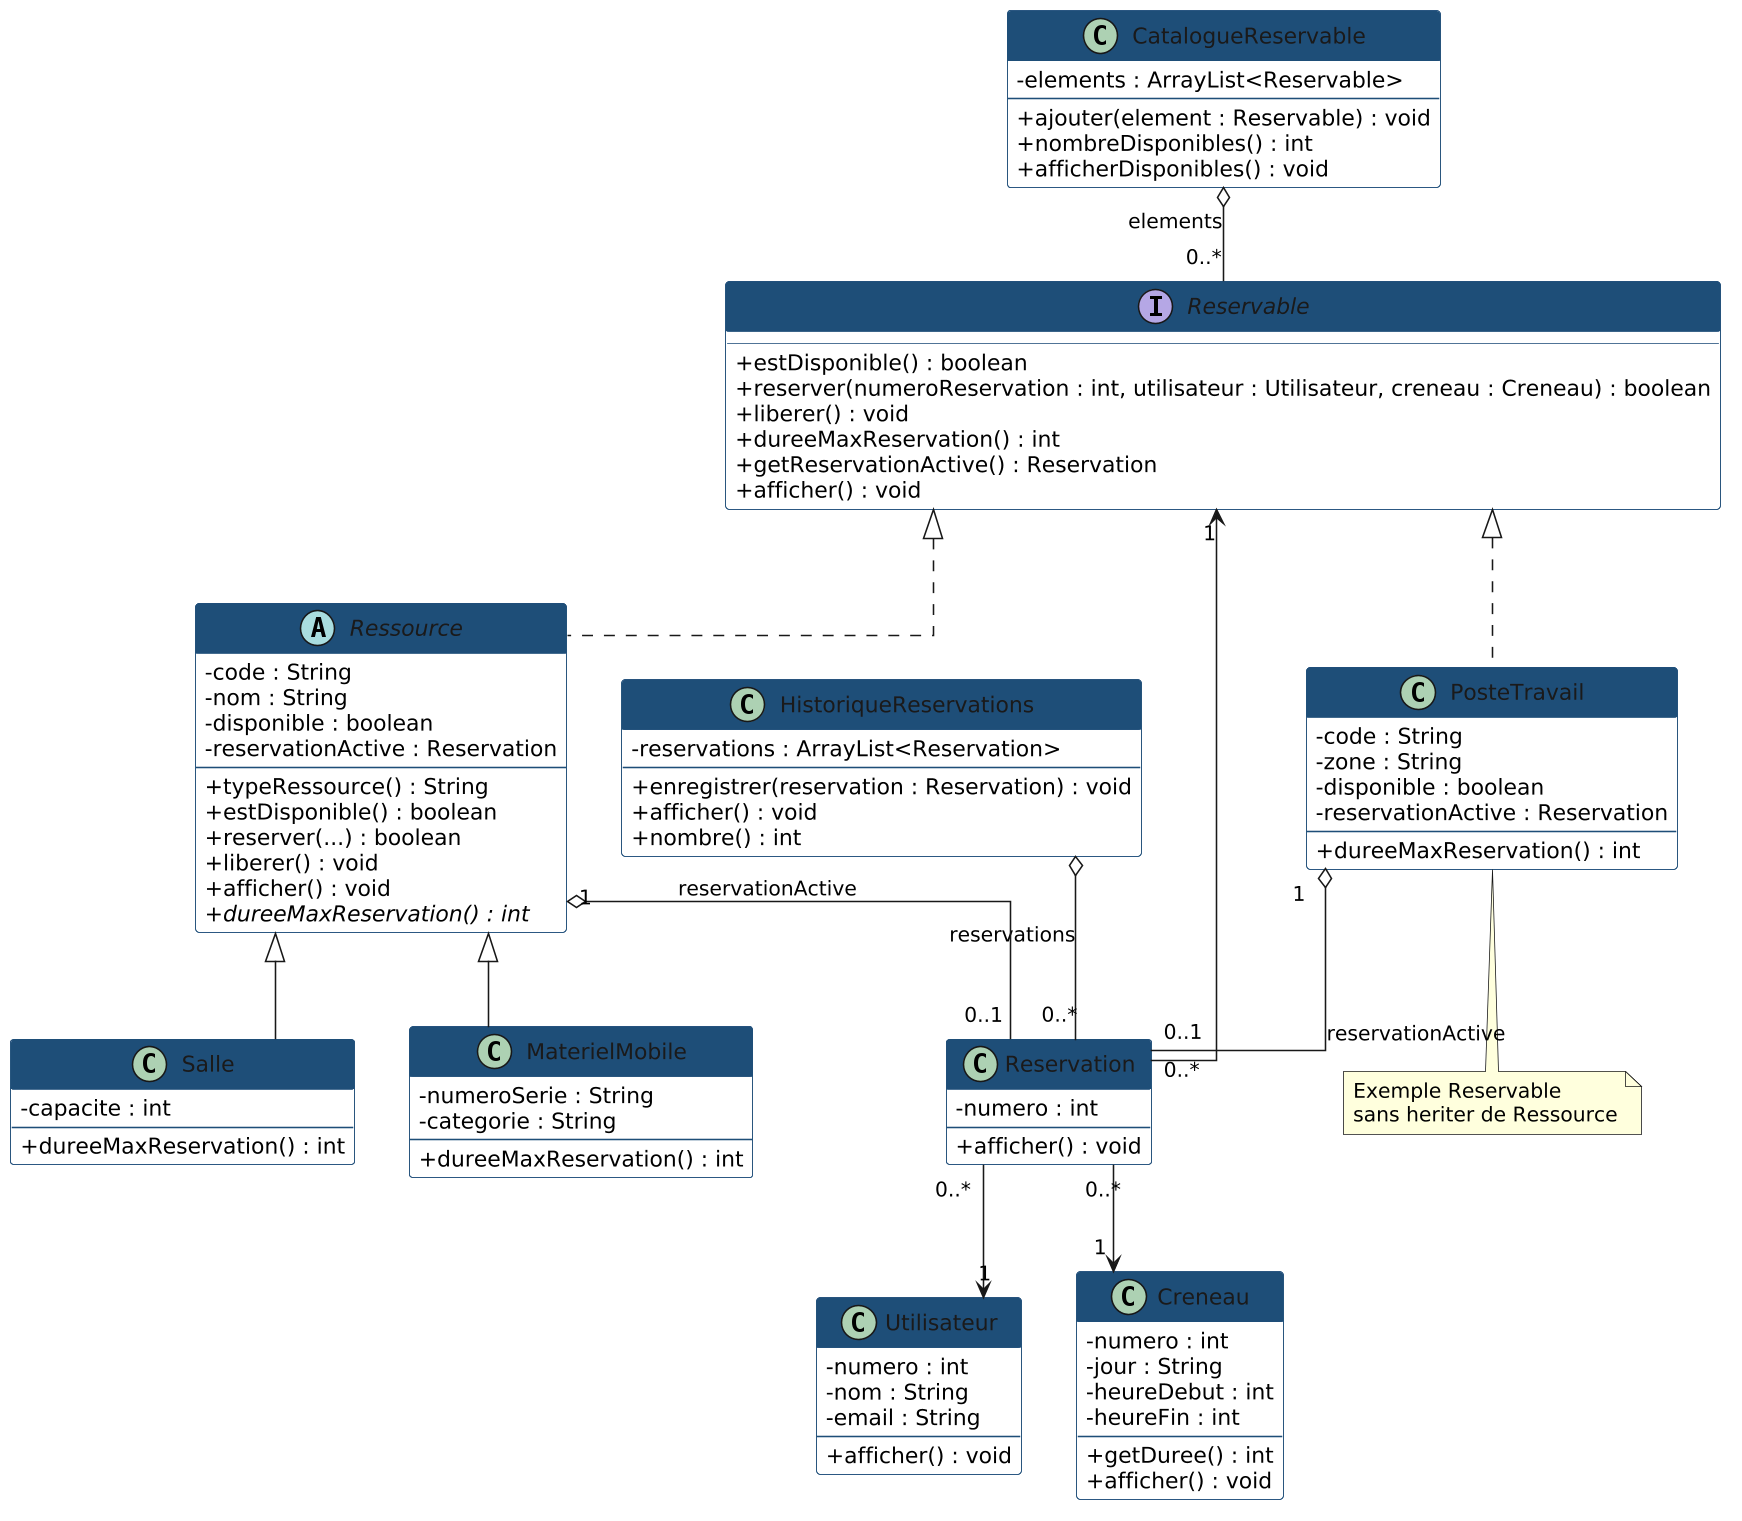

The diagram above was rendered by PlantUML. Its source (embedded in the PNG):
@startuml
skinparam backgroundColor white
skinparam shadowing false
skinparam classAttributeIconSize 0
skinparam linetype ortho
skinparam dpi 150

skinparam interface {
  BackgroundColor #E8F0FE
  BorderColor #1F4E79
  FontColor #1F4E79
}

skinparam abstract {
  BackgroundColor #FFF8E8
  BorderColor #1F4E79
}

skinparam class {
  BackgroundColor #FFFFFF
  BorderColor #1F4E79
  HeaderBackgroundColor #1F4E79
  FontColor #1A1A1A
}

interface Reservable {
  + estDisponible() : boolean
  + reserver(numeroReservation : int, utilisateur : Utilisateur, creneau : Creneau) : boolean
  + liberer() : void
  + dureeMaxReservation() : int
  + getReservationActive() : Reservation
  + afficher() : void
}

abstract class Ressource {
  - code : String
  - nom : String
  - disponible : boolean
  - reservationActive : Reservation
  --
  + typeRessource() : String
  + estDisponible() : boolean
  + reserver(...) : boolean
  + liberer() : void
  + afficher() : void
  + {abstract} dureeMaxReservation() : int
}

class Salle {
  - capacite : int
  --
  + dureeMaxReservation() : int
}

class MaterielMobile {
  - numeroSerie : String
  - categorie : String
  --
  + dureeMaxReservation() : int
}

class PosteTravail {
  - code : String
  - zone : String
  - disponible : boolean
  - reservationActive : Reservation
  --
  + dureeMaxReservation() : int
}

class Utilisateur {
  - numero : int
  - nom : String
  - email : String
  --
  + afficher() : void
}

class Creneau {
  - numero : int
  - jour : String
  - heureDebut : int
  - heureFin : int
  --
  + getDuree() : int
  + afficher() : void
}

class Reservation {
  - numero : int
  --
  + afficher() : void
}

class CatalogueReservable {
  - elements : ArrayList<Reservable>
  --
  + ajouter(element : Reservable) : void
  + nombreDisponibles() : int
  + afficherDisponibles() : void
}

class HistoriqueReservations {
  - reservations : ArrayList<Reservation>
  --
  + enregistrer(reservation : Reservation) : void
  + afficher() : void
  + nombre() : int
}

CatalogueReservable o-- "0..*" Reservable : elements
HistoriqueReservations o-- "0..*" Reservation : reservations

Reservable <|.. Ressource
Reservable <|.. PosteTravail
Ressource <|-- Salle
Ressource <|-- MaterielMobile

Ressource "1" o-- "0..1" Reservation : reservationActive
PosteTravail "1" o-- "0..1" Reservation : reservationActive
Reservation "0..*" --> "1" Reservable
Reservation "0..*" --> "1" Utilisateur
Reservation "0..*" --> "1" Creneau

note bottom of PosteTravail
  Exemple Reservable
  sans heriter de Ressource
end note
@enduml